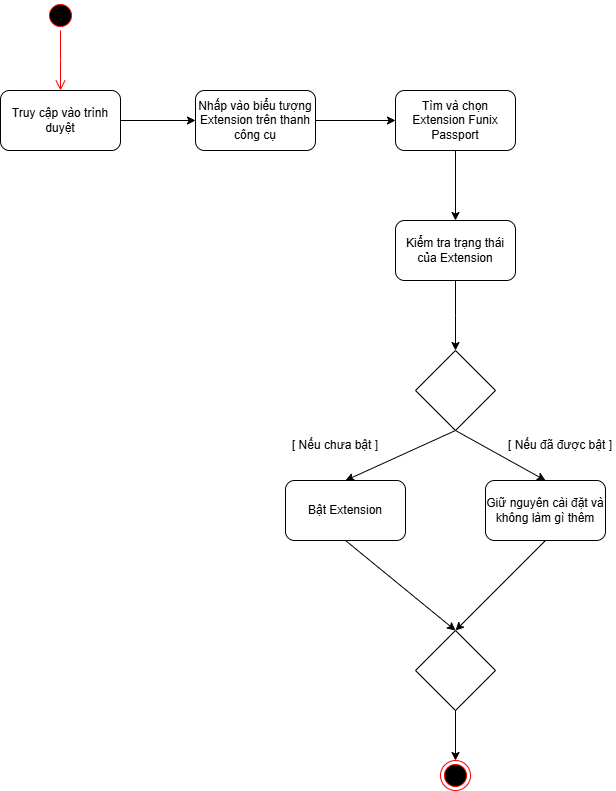

The diagram above was exported from draw.io. Its source (the exported page's mxGraphModel, read from the mxfile embedded in the PNG):
<mxGraphModel dx="1276" dy="543" grid="1" gridSize="10" guides="1" tooltips="1" connect="1" arrows="1" fold="1" page="1" pageScale="1" pageWidth="850" pageHeight="1100" math="0" shadow="0">
  <root>
    <mxCell id="0" />
    <mxCell id="1" parent="0" />
    <mxCell id="npBKVI8QAaCe29gO8G__-3" value="" style="group" vertex="1" connectable="0" parent="1">
      <mxGeometry x="200" y="170" width="30" height="90" as="geometry" />
    </mxCell>
    <mxCell id="npBKVI8QAaCe29gO8G__-1" value="" style="ellipse;html=1;shape=startState;fillColor=#000000;strokeColor=#ff0000;" vertex="1" parent="npBKVI8QAaCe29gO8G__-3">
      <mxGeometry width="30" height="30" as="geometry" />
    </mxCell>
    <mxCell id="npBKVI8QAaCe29gO8G__-2" value="" style="edgeStyle=orthogonalEdgeStyle;html=1;verticalAlign=bottom;endArrow=open;endSize=8;strokeColor=#ff0000;rounded=0;" edge="1" source="npBKVI8QAaCe29gO8G__-1" parent="npBKVI8QAaCe29gO8G__-3">
      <mxGeometry relative="1" as="geometry">
        <mxPoint x="15" y="90" as="targetPoint" />
      </mxGeometry>
    </mxCell>
    <mxCell id="npBKVI8QAaCe29gO8G__-7" value="" style="edgeStyle=orthogonalEdgeStyle;rounded=0;orthogonalLoop=1;jettySize=auto;html=1;" edge="1" parent="1" source="npBKVI8QAaCe29gO8G__-5" target="npBKVI8QAaCe29gO8G__-6">
      <mxGeometry relative="1" as="geometry" />
    </mxCell>
    <mxCell id="npBKVI8QAaCe29gO8G__-5" value="Truy cập vào trình duyệt" style="rounded=1;whiteSpace=wrap;html=1;" vertex="1" parent="1">
      <mxGeometry x="155" y="260" width="120" height="60" as="geometry" />
    </mxCell>
    <mxCell id="npBKVI8QAaCe29gO8G__-9" value="" style="edgeStyle=orthogonalEdgeStyle;rounded=0;orthogonalLoop=1;jettySize=auto;html=1;" edge="1" parent="1" source="npBKVI8QAaCe29gO8G__-6" target="npBKVI8QAaCe29gO8G__-8">
      <mxGeometry relative="1" as="geometry" />
    </mxCell>
    <mxCell id="npBKVI8QAaCe29gO8G__-6" value="Nhấp vào biểu tượng Extension trên thanh công cụ" style="rounded=1;whiteSpace=wrap;html=1;" vertex="1" parent="1">
      <mxGeometry x="350" y="260" width="120" height="60" as="geometry" />
    </mxCell>
    <mxCell id="npBKVI8QAaCe29gO8G__-13" value="" style="edgeStyle=orthogonalEdgeStyle;rounded=0;orthogonalLoop=1;jettySize=auto;html=1;" edge="1" parent="1" source="npBKVI8QAaCe29gO8G__-8" target="npBKVI8QAaCe29gO8G__-12">
      <mxGeometry relative="1" as="geometry" />
    </mxCell>
    <mxCell id="npBKVI8QAaCe29gO8G__-8" value="Tìm và chọn Extension Funix Passport" style="whiteSpace=wrap;html=1;rounded=1;" vertex="1" parent="1">
      <mxGeometry x="550" y="260" width="120" height="60" as="geometry" />
    </mxCell>
    <mxCell id="npBKVI8QAaCe29gO8G__-15" value="" style="edgeStyle=orthogonalEdgeStyle;rounded=0;orthogonalLoop=1;jettySize=auto;html=1;" edge="1" parent="1" source="npBKVI8QAaCe29gO8G__-12">
      <mxGeometry relative="1" as="geometry">
        <mxPoint x="610" y="520" as="targetPoint" />
      </mxGeometry>
    </mxCell>
    <mxCell id="npBKVI8QAaCe29gO8G__-12" value="Kiểm tra trạng thái của Extension" style="whiteSpace=wrap;html=1;rounded=1;" vertex="1" parent="1">
      <mxGeometry x="550" y="390" width="120" height="60" as="geometry" />
    </mxCell>
    <mxCell id="npBKVI8QAaCe29gO8G__-34" style="edgeStyle=none;rounded=0;orthogonalLoop=1;jettySize=auto;html=1;exitX=0.5;exitY=1;exitDx=0;exitDy=0;entryX=0.5;entryY=0;entryDx=0;entryDy=0;" edge="1" parent="1" target="npBKVI8QAaCe29gO8G__-20">
      <mxGeometry relative="1" as="geometry">
        <mxPoint x="610" y="600" as="sourcePoint" />
      </mxGeometry>
    </mxCell>
    <mxCell id="npBKVI8QAaCe29gO8G__-36" style="edgeStyle=none;rounded=0;orthogonalLoop=1;jettySize=auto;html=1;exitX=0.5;exitY=1;exitDx=0;exitDy=0;entryX=0.5;entryY=0;entryDx=0;entryDy=0;" edge="1" parent="1" target="npBKVI8QAaCe29gO8G__-16">
      <mxGeometry relative="1" as="geometry">
        <mxPoint x="610" y="600" as="sourcePoint" />
      </mxGeometry>
    </mxCell>
    <mxCell id="npBKVI8QAaCe29gO8G__-31" style="edgeStyle=none;rounded=0;orthogonalLoop=1;jettySize=auto;html=1;exitX=0.5;exitY=1;exitDx=0;exitDy=0;entryX=0.5;entryY=0;entryDx=0;entryDy=0;" edge="1" parent="1" source="npBKVI8QAaCe29gO8G__-16" target="npBKVI8QAaCe29gO8G__-23">
      <mxGeometry relative="1" as="geometry" />
    </mxCell>
    <mxCell id="npBKVI8QAaCe29gO8G__-16" value="Bật Extension" style="whiteSpace=wrap;html=1;rounded=1;" vertex="1" parent="1">
      <mxGeometry x="440" y="650" width="120" height="60" as="geometry" />
    </mxCell>
    <mxCell id="npBKVI8QAaCe29gO8G__-35" style="edgeStyle=none;rounded=0;orthogonalLoop=1;jettySize=auto;html=1;exitX=0.5;exitY=1;exitDx=0;exitDy=0;entryX=0.5;entryY=0;entryDx=0;entryDy=0;" edge="1" parent="1" source="npBKVI8QAaCe29gO8G__-20" target="npBKVI8QAaCe29gO8G__-23">
      <mxGeometry relative="1" as="geometry" />
    </mxCell>
    <mxCell id="npBKVI8QAaCe29gO8G__-20" value="Giữ nguyên cài đặt và không làm gì thêm" style="whiteSpace=wrap;html=1;rounded=1;" vertex="1" parent="1">
      <mxGeometry x="640" y="650" width="120" height="60" as="geometry" />
    </mxCell>
    <mxCell id="npBKVI8QAaCe29gO8G__-30" value="" style="edgeStyle=orthogonalEdgeStyle;rounded=0;orthogonalLoop=1;jettySize=auto;html=1;" edge="1" parent="1" source="npBKVI8QAaCe29gO8G__-23" target="npBKVI8QAaCe29gO8G__-28">
      <mxGeometry relative="1" as="geometry" />
    </mxCell>
    <mxCell id="npBKVI8QAaCe29gO8G__-23" value="" style="rhombus;whiteSpace=wrap;html=1;" vertex="1" parent="1">
      <mxGeometry x="570" y="800" width="80" height="80" as="geometry" />
    </mxCell>
    <mxCell id="npBKVI8QAaCe29gO8G__-28" value="" style="ellipse;html=1;shape=endState;fillColor=#000000;strokeColor=#ff0000;" vertex="1" parent="1">
      <mxGeometry x="595" y="930" width="30" height="30" as="geometry" />
    </mxCell>
    <mxCell id="npBKVI8QAaCe29gO8G__-37" value="" style="rhombus;whiteSpace=wrap;html=1;" vertex="1" parent="1">
      <mxGeometry x="570" y="520" width="80" height="80" as="geometry" />
    </mxCell>
    <mxCell id="npBKVI8QAaCe29gO8G__-38" value="[ Nếu chưa bật ]" style="text;html=1;align=center;verticalAlign=middle;whiteSpace=wrap;rounded=0;" vertex="1" parent="1">
      <mxGeometry x="440" y="600" width="100" height="30" as="geometry" />
    </mxCell>
    <mxCell id="npBKVI8QAaCe29gO8G__-39" value="[ Nếu đã được bật ]" style="text;html=1;align=center;verticalAlign=middle;whiteSpace=wrap;rounded=0;" vertex="1" parent="1">
      <mxGeometry x="660" y="600" width="110" height="30" as="geometry" />
    </mxCell>
  </root>
</mxGraphModel>